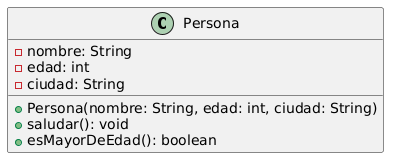

The diagram above was rendered by PlantUML. Its source (embedded in the PNG):
@startuml
class Persona {
  - nombre: String
  - edad: int
  - ciudad: String
  + Persona(nombre: String, edad: int, ciudad: String)
  + saludar(): void
  + esMayorDeEdad(): boolean
}
@enduml